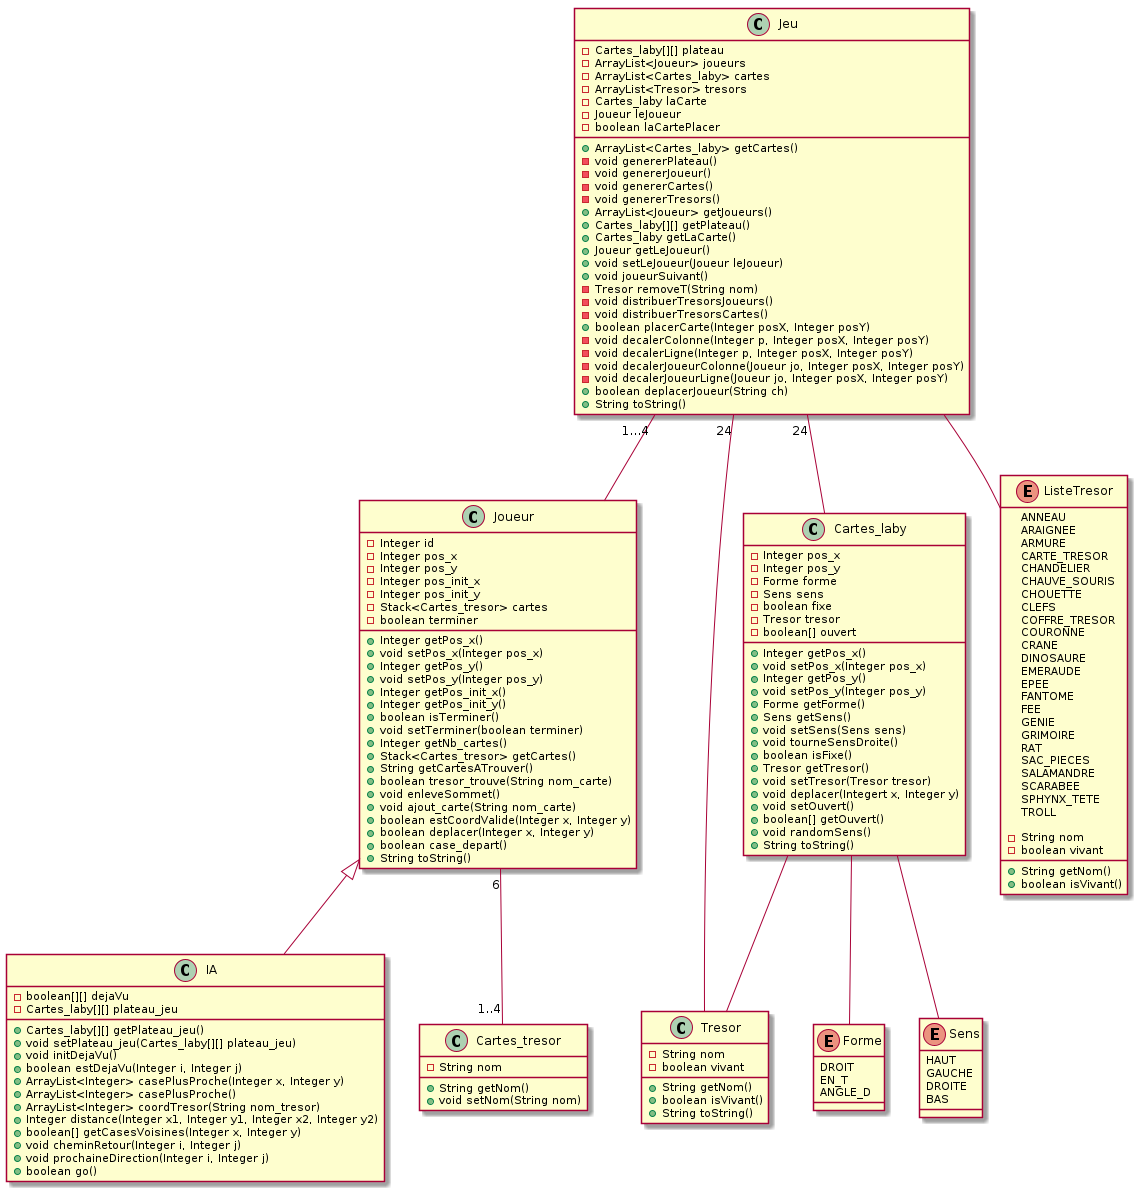

The diagram above was rendered by PlantUML. Its source (embedded in the PNG):
@startuml

Joueur <|-- IA
Joueur "6" -- "1..4" Cartes_tresor

Jeu "1...4" -- Joueur
Jeu "24" -- Cartes_laby
Jeu "24" -- Tresor
Jeu -- ListeTresor

Cartes_laby -- Forme
Cartes_laby -- Tresor
Cartes_laby -- Sens


class Cartes_laby {
  - Integer pos_x
  - Integer pos_y
  - Forme forme
  - Sens sens
  - boolean fixe
  - Tresor tresor
  - boolean[] ouvert
  + Integer getPos_x()
  + void setPos_x(Integer pos_x)
  + Integer getPos_y()
  + void setPos_y(Integer pos_y)
  + Forme getForme()
  + Sens getSens()
  + void setSens(Sens sens)
  + void tourneSensDroite()
  + boolean isFixe()
  + Tresor getTresor()
  + void setTresor(Tresor tresor)
  + void deplacer(Integert x, Integer y)
  + void setOuvert()
  + boolean[] getOuvert()
  + void randomSens()
  + String toString()
}

class Cartes_tresor {
   - String nom
   + String getNom()
   + void setNom(String nom)
}

enum Forme {
  DROIT
  EN_T
  ANGLE_D
}

enum ListeTresor {
  ANNEAU
  ARAIGNEE
  ARMURE
  CARTE_TRESOR
  CHANDELIER
  CHAUVE_SOURIS
  CHOUETTE
  CLEFS
  COFFRE_TRESOR
  COURONNE
  CRANE
  DINOSAURE
  EMERAUDE
  EPEE
  FANTOME
  FEE
  GENIE
  GRIMOIRE
  RAT
  SAC_PIECES
  SALAMANDRE
  SCARABEE
  SPHYNX_TETE
  TROLL

  - String nom
  - boolean vivant
  + String getNom()
  + boolean isVivant()
}

enum Sens {
  HAUT
  GAUCHE
  DROITE
  BAS
}

class Tresor {
  - String nom
  - boolean vivant
  + String getNom()
  + boolean isVivant()
  + String toString()
}

class Joueur {
  - Integer id
  - Integer pos_x
  - Integer pos_y
  - Integer pos_init_x
  - Integer pos_init_y
  - Stack<Cartes_tresor> cartes
  - boolean terminer
  + Integer getPos_x()
  + void setPos_x(Integer pos_x)
  + Integer getPos_y()
  + void setPos_y(Integer pos_y)
  + Integer getPos_init_x()
  + Integer getPos_init_y()
  + boolean isTerminer()
  + void setTerminer(boolean terminer)
  + Integer getNb_cartes()
  + Stack<Cartes_tresor> getCartes()
  + String getCartesATrouver()
  + boolean tresor_trouve(String nom_carte)
  + void enleveSommet()
  + void ajout_carte(String nom_carte)
  + boolean estCoordValide(Integer x, Integer y)
  + boolean deplacer(Integer x, Integer y)
  + boolean case_depart()
  + String toString()
}

class IA {
  - boolean[][] dejaVu
  - Cartes_laby[][] plateau_jeu
  + Cartes_laby[][] getPlateau_jeu()
  + void setPlateau_jeu(Cartes_laby[][] plateau_jeu)
  + void initDejaVu()
  + boolean estDejaVu(Integer i, Integer j)
  + ArrayList<Integer> casePlusProche(Integer x, Integer y)
  + ArrayList<Integer> casePlusProche()
  + ArrayList<Integer> coordTresor(String nom_tresor)
  + Integer distance(Integer x1, Integer y1, Integer x2, Integer y2)
  + boolean[] getCasesVoisines(Integer x, Integer y)
  + void cheminRetour(Integer i, Integer j)
  + void prochaineDirection(Integer i, Integer j)
  + boolean go()
}

class Jeu {
  - Cartes_laby[][] plateau
  - ArrayList<Joueur> joueurs
  - ArrayList<Cartes_laby> cartes
  - ArrayList<Tresor> tresors
  - Cartes_laby laCarte
  - Joueur leJoueur
  - boolean laCartePlacer
  + ArrayList<Cartes_laby> getCartes()
  - void genererPlateau()
  - void genererJoueur()
  - void genererCartes()
  - void genererTresors()
  + ArrayList<Joueur> getJoueurs()
  + Cartes_laby[][] getPlateau()
  + Cartes_laby getLaCarte()
  + Joueur getLeJoueur()
  + void setLeJoueur(Joueur leJoueur)
  + void joueurSuivant()
  - Tresor removeT(String nom)
  - void distribuerTresorsJoueurs()
  - void distribuerTresorsCartes()
  + boolean placerCarte(Integer posX, Integer posY)
  - void decalerColonne(Integer p, Integer posX, Integer posY)
  - void decalerLigne(Integer p, Integer posX, Integer posY)
  - void decalerJoueurColonne(Joueur jo, Integer posX, Integer posY)
  - void decalerJoueurLigne(Joueur jo, Integer posX, Integer posY)
  + boolean deplacerJoueur(String ch)
  + String toString()
}
@enduml